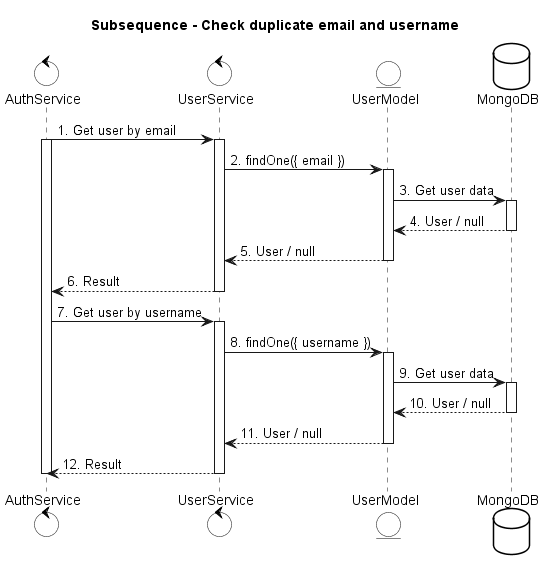

The diagram above was rendered by PlantUML. Its source (embedded in the PNG):
@startuml

title Subsequence - Check duplicate email and username

skinparam {
    ActorBackgroundColor #FFFFFF
    BoundaryBackgroundColor #FFFFFF
    ControlBackgroundColor #FFFFFF
    EntityBackgroundColor #FFFFFF
    DatabaseBackgroundColor #FFFFFF

    ActorBorderColor black
    BoundaryBorderColor black
    ControlBorderColor black
    EntityBorderColor black
    DatabaseBorderColor black
}

control AuthService
control UserService
entity UserModel
database MongoDB

AuthService -> UserService: 1. Get user by email
activate AuthService
activate UserService
UserService -> UserModel: 2. findOne({ email })
activate UserModel
UserModel -> MongoDB: 3. Get user data
activate MongoDB
MongoDB --> UserModel: 4. User / null
deactivate MongoDB
UserModel --> UserService: 5. User / null
deactivate UserModel
UserService --> AuthService: 6. Result
deactivate UserService

AuthService -> UserService: 7. Get user by username
activate UserService
UserService -> UserModel: 8. findOne({ username })
activate UserModel
UserModel -> MongoDB: 9. Get user data
activate MongoDB
MongoDB --> UserModel: 10. User / null
deactivate MongoDB
UserModel --> UserService: 11. User / null
deactivate UserModel
UserService --> AuthService: 12. Result
deactivate AuthService
deactivate UserService


@enduml